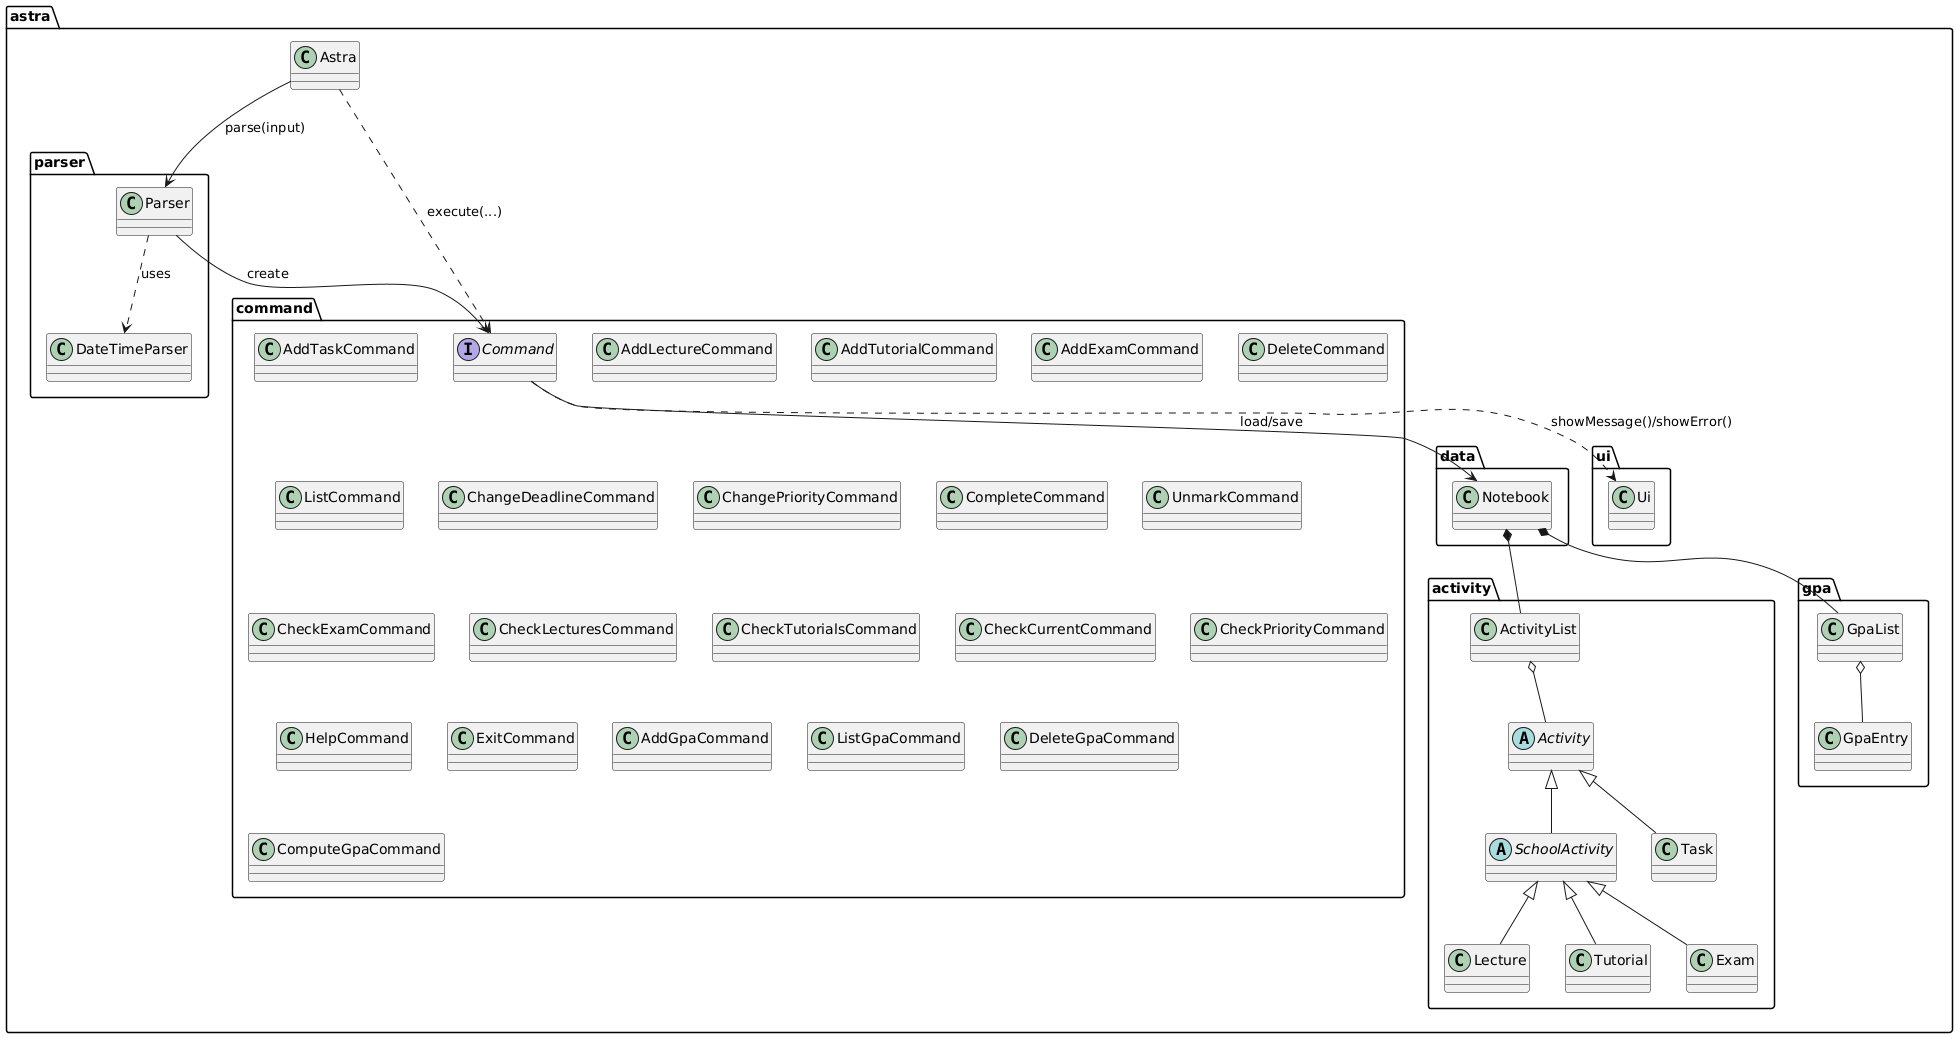

The diagram above was rendered by PlantUML. Its source (embedded in the PNG):
@startuml
' System-wide component/class overview


package astra {
  class Astra
  package parser {
    class Parser
    class DateTimeParser
  }
  package command {
    interface Command
    class AddTaskCommand
    class AddLectureCommand
    class AddTutorialCommand
    class AddExamCommand
    class DeleteCommand
    class ListCommand
    class ChangeDeadlineCommand
    class ChangePriorityCommand
    class CompleteCommand
    class UnmarkCommand
    class CheckExamCommand
    class CheckLecturesCommand
    class CheckTutorialsCommand
    class CheckCurrentCommand
    class CheckPriorityCommand
    class HelpCommand
    class ExitCommand
    class AddGpaCommand
    class ListGpaCommand
    class DeleteGpaCommand
    class ComputeGpaCommand
  }
  package data {
    class Notebook
  }
  package activity {
    abstract class Activity
    abstract class SchoolActivity
    class Task
    class Lecture
    class Tutorial
    class Exam
    class ActivityList
  }
  package gpa {
    class GpaEntry
    class GpaList
  }
  package ui {
    class Ui
  }
}

Astra --> Parser : parse(input)
Parser --> Command : create
Astra ..> Command : execute(...)
Command --> Notebook : load/save
Notebook *-- ActivityList
ActivityList o-- Activity
SchoolActivity <|-- Lecture
SchoolActivity <|-- Tutorial
SchoolActivity <|-- Exam
Activity <|-- SchoolActivity
Activity <|-- Task
Notebook *-- GpaList
GpaList o-- GpaEntry
Command ..> Ui : showMessage()/showError()
Parser ..> DateTimeParser : uses
@enduml